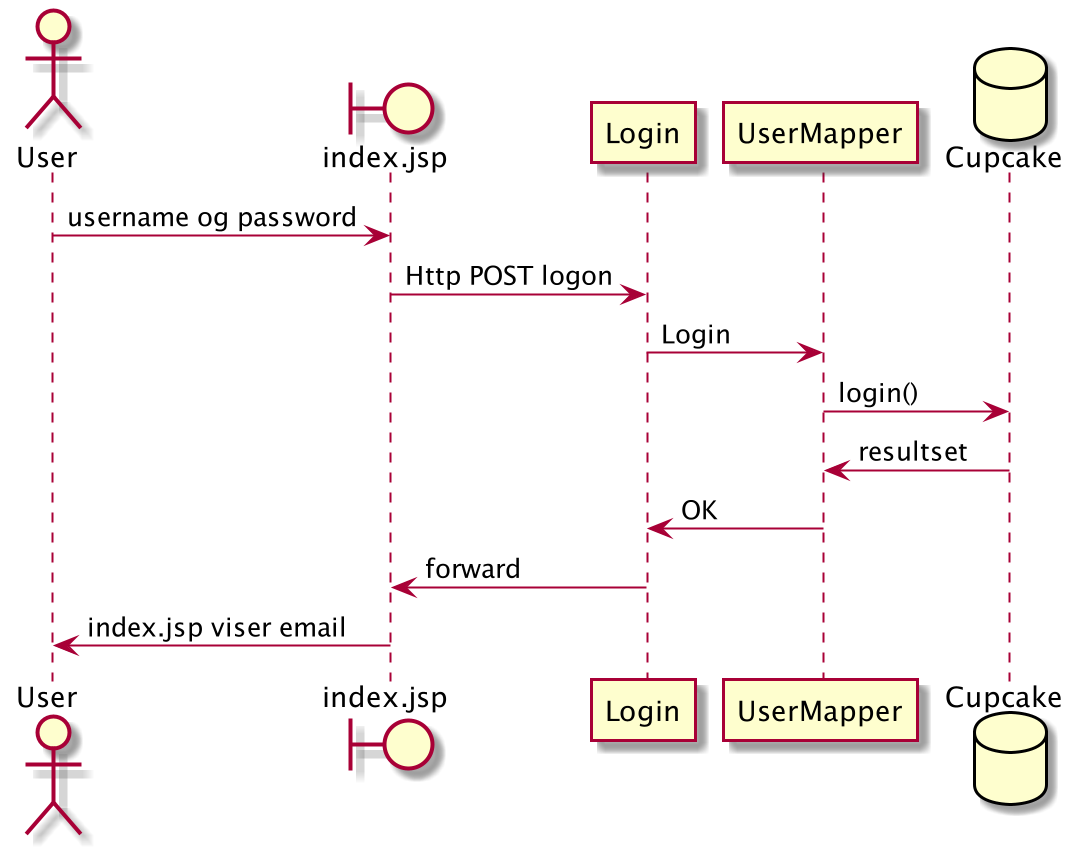

The diagram above was rendered by PlantUML. Its source (embedded in the PNG):
@startuml
actor User
boundary index.jsp
participant Login
participant UserMapper
database Cupcake

User -> index.jsp : username og password
index.jsp -> Login : Http POST logon
Login -> UserMapper : Login
UserMapper -> Cupcake : login()
Cupcake -> UserMapper : resultset
UserMapper -> Login : OK
Login -> index.jsp : forward
index.jsp -> User : index.jsp viser email


@enduml